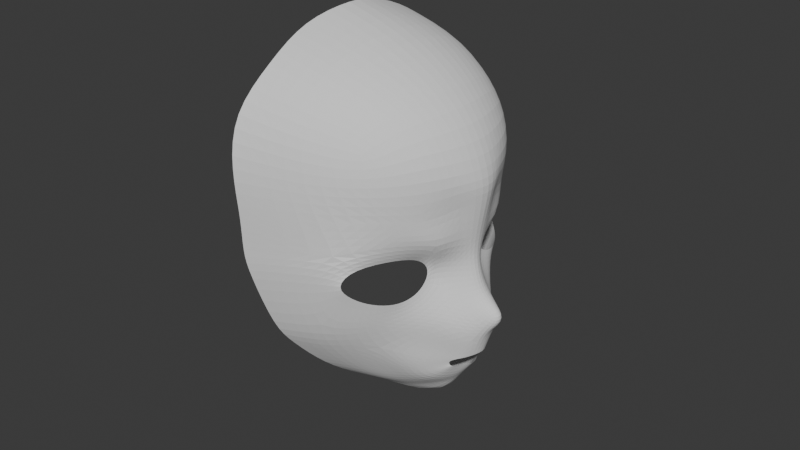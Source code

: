 # Source: yileina.blend  (saved by Blender 4.3.34; exported with 4.5.12 LTS)
import bpy
from mathutils import Matrix  # noqa: F401  (used for matrix-valued properties, if any)

bpy.ops.wm.read_factory_settings(use_empty=True)
scene = bpy.context.scene
scene.name = 'Scene'

# ---- collections
col_collection = bpy.data.collections.new('Collection'); scene.collection.children.link(col_collection)

# ---- world
world_world = bpy.data.worlds.new('World'); scene.world = world_world
world_world.use_nodes = True; world_world.node_tree.nodes.clear()
_N = world_world.node_tree.nodes; _L = world_world.node_tree.links
n0 = _N.new('ShaderNodeOutputWorld'); n0.name = 'World Output'; n0.location = (300, 300)
n1 = _N.new('ShaderNodeBackground'); n1.name = 'Background'; n1.location = (10, 300)
n1.inputs[0].default_value = (0.05088, 0.05088, 0.05088, 1.0)
_L.new(n1.outputs[0], n0.inputs[0])
n0.is_active_output = True
world_world.color = (0.05088, 0.05088, 0.05088)
world_world.sun_shadow_jitter_overblur = 0.0

# ---- meshes
me_001 = bpy.data.meshes.new('圆环.001')
me_001.from_pydata([(0.0, 0.7176, 1.324), (0.4271, -1.389, 0.9401), (1.008, -1.224, 0.8037), (1.028, -1.246, 0.6848), (1.137, -0.7482, 0.5872), (0.9097, -0.3363, 0.7781), (0.5815, 0.0653, 1.043), (0.0, -1.405, 1.219), (4.181, 7.941, -3.023), (5.621, 2.381, -6.25), (2.724, 8.983, -2.222), (1.854, 8.845, -1.788), (1.452, 7.585, -1.487), (1.807, 6.317, -1.292), (2.409, 5.67, -1.246), (3.126, 5.304, -1.426), (3.811, 5.16, -1.932), (4.29, 5.233, -2.55), (2.112, -11.73, -4.383), (1.829, -11.56, -5.437), (1.056, -11.44, -6.208), (0.0, -11.39, -6.491), (0.0, -12.08, -2.275), (1.056, -12.03, -2.557), (1.829, -11.91, -3.329), (0.0, -8.002, 0.6216), (5.701, 4.138, -6.719), (1.384, -7.318, -0.9548), (2.268, -7.508, -2.144), (3.337, -6.783, -3.182), (4.311, -4.715, -4.301), (4.89, -3.167, -4.917), (0.0, 23.77, -9.335), (5.818, 7.813, -7.151), (5.992, 11.95, -7.96), (5.609, 16.45, -8.825), (4.089, 20.47, -8.998), (2.061, 22.24, -9.651), (0.0, -3.194, 0.9025), (0.0, -5.365, 0.9094), (0.0, -6.543, 1.011), (0.0, 3.403, 1.109), (0.0, 3.933, 1.328), (0.0, 5.782, 1.452), (0.0, 6.307, 0.4044), (0.0, 7.479, -0.03016), (0.0, 9.285, -0.4506), (0.0, 11.28, -0.8199), (-6.245e-17, 24.32, -6.553), (0.0, 22.31, -3.154), (6.939e-18, 17.73, -1.366), (0.0, 15.89, -0.9858), (1.441, 1.199, 0.1537), (0.4158, 5.969, 0.3173), (0.8853, 4.878, 0.1274), (4.576, -0.4554, -3.251), (3.867, 2.327, -1.896), (2.932, 3.987, -1.24), (2.087, 5.104, -0.955), (1.161, 6.438, -1.159), (1.34, 8.485, -1.55), (1.804, 11.8, -1.162), (2.985, 10.73, -2.294), (4.667, 5.973, -3.151), (4.647, 9.315, -3.268), (1.417, 3.752, 0.01231), (0.7767, 11.39, -1.053), (0.6126, 8.776, -0.9331), (0.5535, 7.186, -0.3685), (0.2412, 5.372, 1.331), (0.4416, 3.941, 1.149), (0.4752, -3.571, 0.9336), (1.359, -3.485, 0.5041), (1.992, -2.681, -0.02846), (2.195, -0.7268, -0.247), (0.5251, 2.171, 1.152), (2.232, 2.768, -0.5342), (0.7809, -5.552, 0.3224), (1.703, -5.137, -0.3295), (2.402, -3.67, -1.029), (3.21, -0.327, -1.434), (3.818, -3.232, -2.721), (2.946, -5.188, -2.068), (2.061, -6.44, -1.238), (1.08, -6.797, -0.3421), (5.003, 5.413, -4.216), (2.059, 23.64, -6.551), (1.413, 21.96, -3.36), (1.357, 17.6, -1.719), (1.028, 15.16, -1.669), (4.915, 11.39, -4.374), (5.098, 14.07, -5.385), (5.025, 17.57, -6.204), (4.009, 21.29, -6.519), (2.317, 12.96, -1.922), (3.521, 13.06, -2.772), (2.803, 20.93, -3.868), (2.595, 17.54, -2.347), (4.095, 16.06, -3.673), (3.795, 18.55, -4.107)], [(19, 18), (20, 19), (21, 20), (23, 22), (24, 23), (18, 24)], [(53, 68, 45, 44), (54, 59, 68, 53), (63, 17, 55, 85), (31, 9, 85, 55), (8, 63, 85, 64), (11, 10, 62, 61), (15, 14, 58, 57), (13, 12, 60, 59), (14, 13, 59, 58), (12, 11, 61, 60), (16, 15, 57, 56), (17, 16, 56, 55), (66, 67, 60, 61), (67, 68, 59, 60), (42, 70, 69, 43), (47, 46, 67, 66), (46, 45, 68, 67), (41, 75, 70, 42), (70, 75, 65, 54), (54, 65, 58, 59), (69, 53, 44, 43), (70, 54, 53, 69), (0, 6, 75, 41), (5, 52, 75, 6), (4, 74, 52, 5), (3, 73, 74, 4), (2, 72, 73, 3), (1, 71, 72, 2), (7, 38, 71, 1), (74, 80, 76, 52), (73, 79, 80, 74), (72, 78, 79, 73), (52, 76, 65, 75), (71, 77, 78, 72), (38, 39, 77, 71), (9, 26, 64, 85), (30, 31, 55, 81), (29, 30, 81, 82), (28, 29, 82, 83), (27, 28, 83, 84), (25, 27, 84, 40), (40, 84, 77, 39), (77, 84, 83, 78), (78, 83, 82, 79), (79, 82, 81, 80), (57, 58, 65, 76), (56, 57, 76, 80), (55, 56, 80, 81), (10, 8, 64, 62), (47, 66, 89, 51), (51, 89, 88, 50), (50, 88, 87, 49), (96, 93, 86, 87), (32, 48, 86, 37), (37, 86, 93, 36), (36, 93, 92, 35), (35, 92, 91, 34), (34, 91, 90, 33), (33, 90, 64, 26), (64, 90, 95, 62), (62, 95, 94, 61), (61, 94, 89, 66), (87, 88, 97, 96), (93, 96, 99, 92), (88, 89, 94, 97), (98, 99, 96, 97), (91, 92, 99, 98), (94, 95, 98, 97), (91, 98, 95, 90), (86, 48, 49, 87)])
me_001.update()

# ---- objects
ob_x = bpy.data.objects.new('空物体', None)
ob_001 = bpy.data.objects.new('空物体.001', None)
ob_x_1 = bpy.data.objects.new('圆环', me_001)

# ---- transforms, parenting, visibility, modifiers, constraints
ob_x.location = (-4.87, 1.059, -1.37)
ob_x.rotation_euler = (1.571, -4.371e-08, 1.571)
ob_x.empty_display_type = 'IMAGE'
ob_x.empty_display_size = 5.0
ob_x.use_empty_image_alpha = True
ob_x.color = (1.0, 1.0, 1.0, 0.3071)
ob_x.hide_select = True
ob_001.location = (-0.09994, -2.911, -0.1308)
ob_001.rotation_euler = (1.571, 0.1105, 3.142)
ob_001.scale = (0.3395, 0.3395, 0.3395)
ob_001.empty_display_type = 'IMAGE'
ob_001.empty_display_size = 5.0
ob_001.use_empty_image_alpha = True
ob_001.color = (1.0, 1.0, 1.0, 0.1339)
ob_001.hide_select = True
ob_x_1.location = (0.02108, 0.0, -0.05915)
ob_x_1.rotation_euler = (1.949, -2.565e-08, 1.571)
ob_x_1.scale = (0.0373, 0.01505, 0.0373)
_m = ob_x_1.modifiers.new('镜像', 'MIRROR')
_m.use_clip = True
_m = ob_x_1.modifiers.new('细分', 'SUBSURF')

# ---- collection membership
col_collection.objects.link(ob_x)
col_collection.objects.link(ob_001)
col_collection.objects.link(ob_x_1)

# ---- scene / render settings (as saved in the file)
scene.frame_start = 1; scene.frame_end = 250; scene.frame_set(0)
scene.render.engine = 'BLENDER_EEVEE_NEXT'
bpy.context.view_layer.update()

# ---- added for rendering (the .blend has no active camera and no usable light): camera, sun
cam_auto = bpy.data.cameras.new('AutoCamera')
cam_auto.lens = 50.0
cam_auto.sensor_width = 36.0
cam_auto.clip_end = 1000.0
ob_auto_camera = bpy.data.objects.new('AutoCamera', cam_auto)
scene.collection.objects.link(ob_auto_camera)
ob_auto_camera.location = (0.830207, -1.10063, 0.816696)
ob_auto_camera.rotation_euler = (1.09748, -7.21219e-08, 0.694738)
scene.camera = ob_auto_camera
light_auto_sun = bpy.data.lights.new('AutoSun', 'SUN')
light_auto_sun.energy = 3.0
light_auto_sun.angle = 0.0523599
ob_auto_sun = bpy.data.objects.new('AutoSun', light_auto_sun)
scene.collection.objects.link(ob_auto_sun)
ob_auto_sun.rotation_euler = (0.872665, 0.174533, 0.523599)
bpy.context.view_layer.update()
